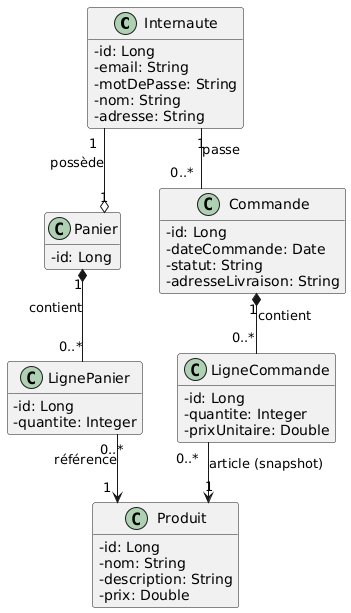

The diagram above was rendered by PlantUML. Its source (embedded in the PNG):
@startuml
' --- Configuration Visuelle ---
skinparam classAttributeIconSize 0
skinparam linetype ortho
hide empty members

' --- Définition des Classes (Entités) ---

class Internaute {
  - id: Long
  - email: String
  - motDePasse: String
  - nom: String
  - adresse: String
}

class Panier {
  - id: Long
}

class LignePanier {
  - id: Long
  - quantite: Integer
}

class Produit {
  - id: Long
  - nom: String
  - description: String
  - prix: Double
}

class Commande {
  - id: Long
  - dateCommande: Date
  - statut: String
  - adresseLivraison: String
}

class LigneCommande {
  - id: Long
  - quantite: Integer
  - prixUnitaire: Double
}

' --- Définition des Relations ---

' Relation entre Internaute, Panier et Commande
Internaute "1" --o "1" Panier : possède
Internaute "1" -- "0..*" Commande : passe

' Relation de composition du Panier
Panier "1" *-- "0..*" LignePanier : contient
LignePanier "0..*" --> "1" Produit : référence

' Relation de composition de la Commande
Commande "1" *-- "0..*" LigneCommande : contient
LigneCommande "0..*" --> "1" Produit : article (snapshot)
@enduml